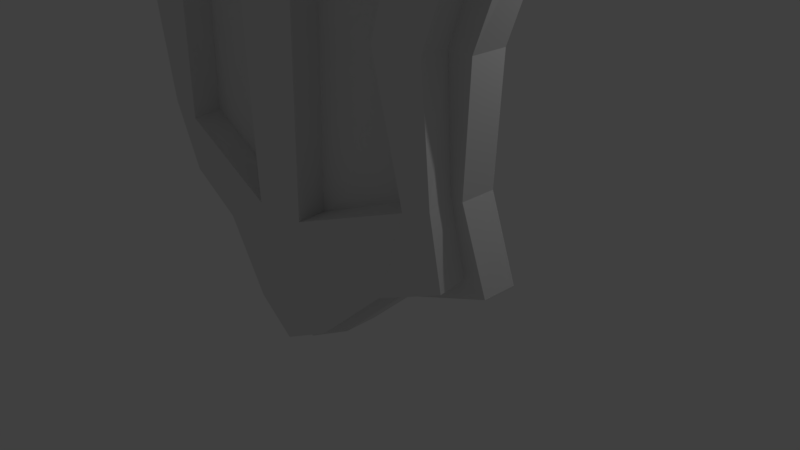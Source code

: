 # Source: shield2.blend  (saved by Blender 2.79.0; exported with 4.5.12 LTS)
import bpy
from mathutils import Matrix  # noqa: F401  (used for matrix-valued properties, if any)

bpy.ops.wm.read_factory_settings(use_empty=True)
scene = bpy.context.scene
scene.name = 'Scene'

# ---- collections
col_collection_1 = bpy.data.collections.new('Collection 1'); scene.collection.children.link(col_collection_1)

# ---- materials (node trees are filled in below, after node groups)
mat_material = bpy.data.materials.new('Material')
mat_material.alpha_threshold = 0.0
mat_material.roughness = 0.5
mat_material.line_color = (0.0, 0.0, 0.0, 1.0)

# ---- material node trees

# ---- world
world_world = bpy.data.worlds.new('World'); scene.world = world_world
world_world.color = (0.05088, 0.05088, 0.05088)
world_world.use_sun_shadow = False
world_world.sun_shadow_jitter_overblur = 0.0
world_world.cycles.sampling_method = 'MANUAL'

# ---- cameras
cam_camera = bpy.data.cameras.new('Camera')
cam_camera.clip_end = 100.0
cam_camera.lens = 35.0
cam_camera.sensor_width = 32.0
cam_camera.sensor_height = 18.0
cam_camera.ortho_scale = 7.314
cam_camera.dof.focus_distance = 0.0

# ---- lights
light_lamp = bpy.data.lights.new('Lamp', 'POINT')
light_lamp.transmission_factor = 0.0
light_lamp.cutoff_distance = 30.0
light_lamp.energy = 100.0
light_lamp.shadow_buffer_clip_start = 1.001
light_lamp.shadow_soft_size = 0.1
light_lamp.shadow_maximum_resolution = 0.006
light_lamp.use_absolute_resolution = True

# ---- meshes
me_cube = bpy.data.meshes.new('Cube')
me_cube.from_pydata([(2.649, 0.1065, 9.737), (1.431, -0.4752, 0.6958), (2.649, -0.8824, 9.737), (1.424, -1.465, 0.6958), (1.693, -1.71, 11.9), (1.693, -0.7195, 11.9), (0.5297, -2.033, 9.737), (1.537, -1.307, 9.56), (0.791, -1.652, 0.2922), (0.3386, -2.011, -0.4898), (1.589, -0.3205, 9.583), (0.5297, -1.043, 9.737), (0.3386, -1.021, -0.4872), (0.7965, -0.6615, 0.2922), (0.3386, -2.232, 12.03), (1.016, -2.012, 12.03), (1.016, -1.022, 12.03), (0.3386, -1.242, 12.03), (2.05, -0.3623, 7.59), (1.858, -1.153, 5.442), (1.434, -1.261, 3.295), (1.334, -0.9531, 1.805), (1.333, -1.943, 1.805), (1.434, -2.251, 3.295), (1.869, -2.125, 5.442), (2.06, -1.352, 7.59), (0.4915, -2.18, 7.59), (0.4533, -2.251, 5.442), (0.4151, -2.251, 3.295), (0.3768, -2.195, 1.264), (1.342, -1.705, 7.59), (1.152, -2.216, 5.442), (0.8255, -2.251, 3.295), (0.9118, -2.001, 1.68), (1.296, -0.7252, 7.59), (1.13, -1.239, 5.442), (0.8255, -1.261, 3.295), (0.9115, -1.011, 1.682), (0.4915, -1.195, 7.59), (0.4533, -1.261, 5.442), (0.4151, -1.261, 3.295), (0.3768, -1.204, 1.269), (1.6, -1.198, 9.67), (2.422, -0.8953, 9.71), (1.896, -1.374, 7.605), (1.016, -1.979, 11.85), (1.579, -1.708, 11.68), (0.5297, -2.033, 9.737), (1.268, -1.482, 0.8311), (0.7847, -1.655, 0.4556), (0.3386, -2.013, -0.323), (0.3386, -2.223, 11.85), (0.2033, -2.215, 1.051), (1.059, -1.921, 1.683), (1.246, -1.94, 1.828), (1.272, -2.251, 3.31), (1.704, -2.135, 5.457), (0.3179, -2.237, 7.419), (0.2858, -2.251, 5.613), (0.2446, -2.251, 3.298), (1.397, -1.675, 7.419), (1.251, -2.174, 5.613), (0.903, -2.251, 3.286), (2.06, -1.352, 7.59), (2.649, -0.8824, 9.737), (1.016, -2.012, 12.03), (1.693, -1.71, 11.9), (0.3622, -2.117, 9.908), (1.537, -1.307, 9.56), (1.424, -1.465, 0.6958), (0.791, -1.652, 0.2922), (0.3386, -2.011, -0.4898), (0.3386, -2.232, 12.03), (1.333, -1.943, 1.805), (1.434, -2.251, 3.295), (1.869, -2.125, 5.442), (0.4915, -2.18, 7.59), (0.4533, -2.251, 5.442), (0.4151, -2.251, 3.295), (0.3768, -2.195, 1.264), (1.342, -1.705, 7.59), (1.152, -2.216, 5.442), (0.8255, -2.251, 3.295), (0.9118, -2.001, 1.68), (1.61, -1.995, 9.681), (2.422, -1.695, 9.71), (0.3622, -2.918, 9.908), (1.016, -2.782, 11.85), (0.3386, -3.022, 11.85), (0.2033, -3.015, 1.036), (0.3386, -2.818, -0.3607), (1.067, -2.727, 1.641), (0.7941, -2.466, 0.4106), (0.3179, -3.035, 7.419), (0.2858, -3.049, 5.613), (1.453, -2.469, 7.419), (1.287, -2.963, 5.613), (0.2446, -3.049, 3.298), (1.283, -2.746, 1.787), (0.9164, -3.049, 3.286), (1.283, -3.049, 3.31), (1.729, -2.923, 5.457), (1.922, -2.183, 7.605), (1.579, -2.514, 11.74), (1.272, -2.297, 0.7882), (0.0, -2.163, -0.8159), (0.0, -1.242, 9.737), (0.0, -1.173, -0.8102), (0.0, -2.251, 12.03), (0.0, -1.261, 12.03), (0.0, -1.259, 1.151), (0.0, -1.261, 3.295), (0.0, -1.261, 5.442), (0.0, -1.261, 7.59), (0.0, -2.163, -0.8159), (0.0, -2.251, 12.03), (0.0, -2.164, -0.6476), (0.0, -2.251, 11.85), (0.0, -3.032, 9.908), (0.0, -3.043, 0.9831), (0.0, -3.049, 3.298), (0.0, -3.049, 5.613), (0.0, -3.049, 7.419), (0.0, -2.965, -0.6716), (0.0, -3.049, 11.85), (2.221, -0.09997, 10.08), (1.932, -0.3065, 10.57), (1.726, -0.513, 11.18), (1.716, -1.503, 11.17), (1.918, -1.296, 10.55), (2.197, -1.089, 10.04), (0.4819, -1.093, 10.31), (0.4342, -1.142, 10.88), (0.3864, -1.192, 11.45), (1.333, -0.4959, 10.09), (1.27, -0.6714, 10.65), (1.159, -0.8468, 11.38), (1.716, -1.503, 11.17), (1.918, -1.296, 10.55), (2.197, -1.089, 10.04), (1.585, -1.505, 11.03), (1.774, -1.302, 10.45), (2.031, -1.098, 9.96), (1.407, -2.192, 10.14), (1.296, -2.389, 10.66), (1.204, -2.585, 11.3), (0.3563, -2.944, 10.39), (0.3504, -2.97, 10.88), (0.3445, -2.996, 11.37), (1.602, -2.309, 11.05), (1.783, -2.105, 10.46), (2.036, -1.9, 9.968), (0.0, -3.036, 10.39), (0.0, -3.04, 10.88), (0.0, -3.044, 11.37), (0.0, -1.247, 10.31), (0.0, -1.252, 10.88), (0.0, -1.257, 11.45)], [], [(136, 127, 5, 16), (25, 2, 0, 18), (16, 5, 4, 15), (127, 128, 4, 5), (130, 2, 64, 139), (33, 32, 82, 83), (109, 17, 14, 108), (17, 16, 15, 14), (1, 13, 8, 3), (13, 12, 9, 8), (32, 31, 81, 82), (26, 6, 7, 30), (18, 0, 10, 34), (34, 10, 11, 38), (157, 133, 17, 109), (133, 136, 16, 17), (13, 37, 41, 12), (37, 36, 40, 41), (36, 35, 39, 40), (35, 34, 38, 39), (1, 21, 37, 13), (21, 20, 36, 37), (20, 19, 35, 36), (19, 18, 34, 35), (29, 28, 32, 33), (28, 27, 31, 32), (25, 24, 75, 63), (30, 7, 68, 80), (24, 23, 74, 75), (28, 29, 79, 78), (26, 30, 80, 76), (3, 22, 21, 1), (22, 23, 20, 21), (23, 24, 19, 20), (24, 25, 18, 19), (23, 22, 73, 74), (27, 28, 78, 77), (31, 27, 77, 81), (59, 52, 89, 97), (142, 43, 85, 151), (58, 59, 97, 94), (67, 57, 93, 86), (45, 46, 103, 87), (43, 44, 102, 85), (51, 45, 87, 88), (117, 51, 88, 124), (7, 6, 47, 68), (2, 25, 63, 64), (3, 8, 70, 69), (108, 14, 72, 115), (29, 33, 83, 79), (6, 26, 76, 47), (8, 9, 71, 70), (15, 4, 66, 65), (14, 15, 65, 72), (22, 3, 69, 73), (44, 43, 64, 63), (46, 45, 65, 66), (140, 46, 66, 137), (67, 42, 68, 47), (49, 48, 69, 70), (50, 49, 70, 71), (116, 50, 71, 114), (45, 51, 72, 65), (48, 54, 73, 69), (54, 55, 74, 73), (55, 56, 75, 74), (56, 44, 63, 75), (57, 67, 47, 76), (59, 58, 77, 78), (52, 59, 78, 79), (42, 60, 80, 68), (61, 62, 82, 81), (62, 53, 83, 82), (53, 52, 79, 83), (58, 61, 81, 77), (60, 57, 76, 80), (95, 84, 85, 102), (149, 145, 87, 103), (145, 148, 88, 87), (122, 118, 86, 93), (90, 89, 91, 92), (94, 93, 95, 96), (123, 119, 89, 90), (119, 120, 97, 89), (120, 121, 94, 97), (121, 122, 93, 94), (92, 91, 98, 104), (91, 99, 100, 98), (99, 96, 101, 100), (96, 95, 102, 101), (60, 42, 84, 95), (54, 48, 104, 98), (42, 67, 86, 84), (62, 61, 96, 99), (55, 54, 98, 100), (48, 49, 92, 104), (53, 62, 99, 91), (56, 55, 100, 101), (49, 50, 90, 92), (52, 53, 91, 89), (44, 56, 101, 102), (61, 58, 94, 96), (57, 60, 95, 93), (50, 116, 123, 90), (148, 154, 124, 88), (51, 117, 115, 72), (9, 105, 114, 71), (39, 38, 113, 112), (40, 39, 112, 111), (41, 40, 111, 110), (12, 41, 110, 107), (38, 11, 106, 113), (12, 107, 105, 9), (86, 118, 152, 146), (146, 152, 153, 147), (147, 153, 154, 148), (84, 86, 146, 143), (143, 146, 147, 144), (144, 147, 148, 145), (85, 84, 143, 151), (151, 143, 144, 150), (150, 144, 145, 149), (43, 142, 139, 64), (142, 141, 138, 139), (141, 140, 137, 138), (46, 140, 149, 103), (140, 141, 150, 149), (141, 142, 151, 150), (11, 10, 134, 131), (131, 134, 135, 132), (132, 135, 136, 133), (106, 11, 131, 155), (155, 131, 132, 156), (156, 132, 133, 157), (4, 128, 137, 66), (128, 129, 138, 137), (129, 130, 139, 138), (0, 2, 130, 125), (125, 130, 129, 126), (126, 129, 128, 127), (10, 0, 125, 134), (134, 125, 126, 135), (135, 126, 127, 136)])
me_cube.materials.append(mat_material)
me_cube.use_remesh_preserve_volume = False
me_cube.use_remesh_preserve_attributes = False
me_cube.use_mirror_vertex_groups = False
me_cube.update()

# ---- objects
ob_cube = bpy.data.objects.new('Cube', me_cube)
ob_lamp = bpy.data.objects.new('Lamp', light_lamp)
ob_camera = bpy.data.objects.new('Camera', cam_camera)

# ---- transforms, parenting, visibility, modifiers, constraints
ob_cube.location = (0.0, 0.0, 0.0)
ob_cube.scale = (1.774, 0.4442, 1.0)
ob_cube.lock_rotations_4d = False
ob_cube.empty_display_type = 'ARROWS'
ob_cube.lineart.crease_threshold = 0.0
_m = ob_cube.modifiers.new('Mirror', 'MIRROR')
_m.use_clip = True
ob_lamp.location = (4.076, 1.005, 5.904)
ob_lamp.rotation_euler = (0.6503, 0.05522, 1.866)
ob_lamp.lock_rotations_4d = False
ob_lamp.empty_display_type = 'ARROWS'
ob_lamp.color = (0.0, 0.0, 0.0, 0.0)
ob_lamp.lineart.crease_threshold = 0.0
ob_camera.location = (7.481, -6.508, 5.344)
ob_camera.rotation_euler = (1.109, 0.0, 0.8149)
ob_camera.lock_rotations_4d = False
ob_camera.empty_display_type = 'ARROWS'
ob_camera.color = (0.0, 0.0, 0.0, 0.0)
ob_camera.display_type = 'WIRE'
ob_camera.lineart.crease_threshold = 0.0

# ---- collection membership
col_collection_1.objects.link(ob_cube)
col_collection_1.objects.link(ob_lamp)
col_collection_1.objects.link(ob_camera)

# ---- scene / render settings (as saved in the file)
scene.camera = ob_camera
scene.frame_start = 1; scene.frame_end = 250; scene.frame_set(1)
scene.render.engine = 'CYCLES'
scene.render.resolution_percentage = 50
scene.render.dither_intensity = 0.0
scene.cycles.use_denoising = False
scene.cycles.samples = 128
scene.cycles.sampling_pattern = 'TABULATED_SOBOL'
scene.cycles.use_adaptive_sampling = False
scene.cycles.use_light_tree = False
scene.cycles.blur_glossy = 0.0
scene.cycles.sample_clamp_indirect = 0.0
scene.view_settings.view_transform = 'Standard'
bpy.context.view_layer.update()
